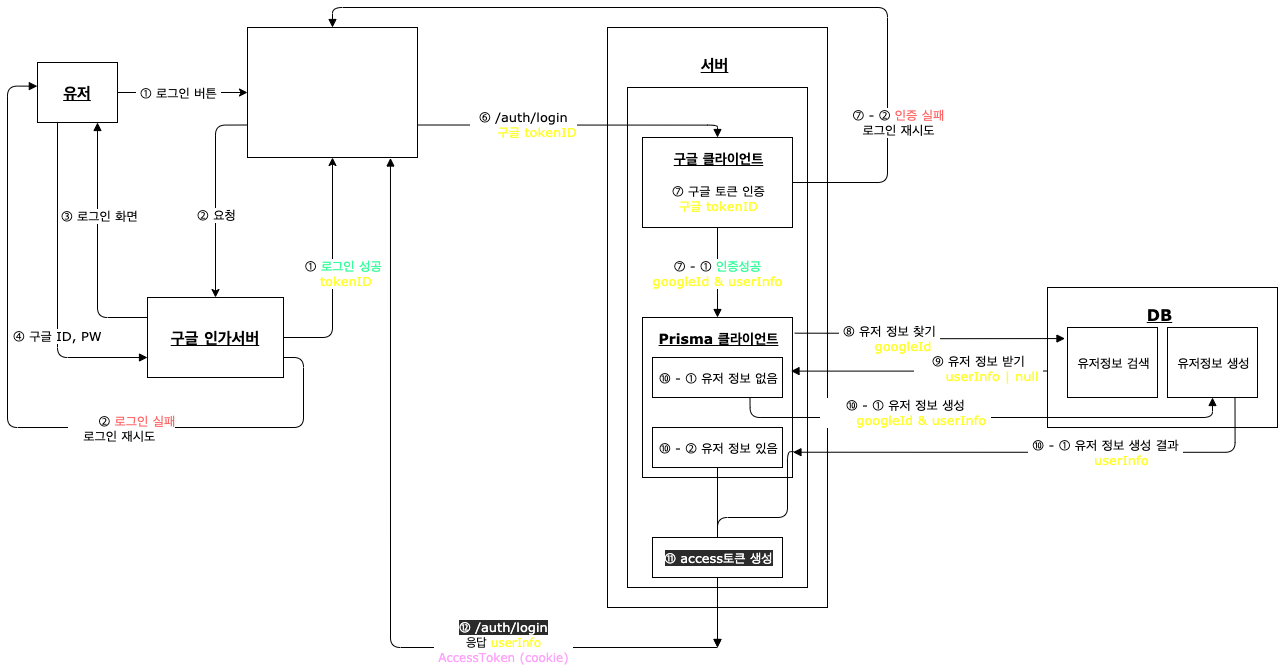

The diagram above was exported from draw.io. Its source (the exported page's mxGraphModel, read from the mxfile embedded in the PNG):
<mxGraphModel dx="1500" dy="1350" grid="1" gridSize="10" guides="1" tooltips="1" connect="1" arrows="1" fold="1" page="1" pageScale="1" pageWidth="827" pageHeight="1169" math="0" shadow="0">
  <root>
    <mxCell id="0" />
    <mxCell id="1" parent="0" />
    <mxCell id="21" value="" style="whiteSpace=wrap;html=1;strokeWidth=1;perimeterSpacing=0;rounded=0;align=center;fontFamily=Verdana;" vertex="1" parent="1">
      <mxGeometry x="620" y="120" width="220" height="580" as="geometry" />
    </mxCell>
    <mxCell id="4" style="edgeStyle=orthogonalEdgeStyle;rounded=0;orthogonalLoop=1;jettySize=auto;html=1;exitX=1;exitY=0.5;exitDx=0;exitDy=0;entryX=0;entryY=0.5;entryDx=0;entryDy=0;fontFamily=Verdana;" edge="1" parent="1" source="2" target="3">
      <mxGeometry relative="1" as="geometry">
        <mxPoint x="260" y="210" as="targetPoint" />
        <Array as="points">
          <mxPoint x="130" y="185" />
        </Array>
      </mxGeometry>
    </mxCell>
    <mxCell id="7" value="&lt;font style=&quot;font-size: 13px&quot;&gt;&amp;nbsp;① 로그인 버튼&amp;nbsp;&lt;/font&gt;" style="edgeLabel;html=1;align=center;verticalAlign=middle;resizable=0;points=[];fontFamily=Verdana;" vertex="1" connectable="0" parent="4">
      <mxGeometry x="0.3872" y="2" relative="1" as="geometry">
        <mxPoint x="-30" y="2" as="offset" />
      </mxGeometry>
    </mxCell>
    <mxCell id="17" style="edgeStyle=orthogonalEdgeStyle;curved=0;rounded=1;sketch=0;orthogonalLoop=1;jettySize=auto;html=1;exitX=0.25;exitY=1;exitDx=0;exitDy=0;entryX=0;entryY=0.75;entryDx=0;entryDy=0;endArrow=block;endFill=1;fontFamily=Verdana;" edge="1" parent="1" source="2" target="10">
      <mxGeometry relative="1" as="geometry" />
    </mxCell>
    <mxCell id="18" value="&lt;font style=&quot;font-size: 13px&quot;&gt;④ 구글 ID, PW&lt;/font&gt;" style="edgeLabel;html=1;align=center;verticalAlign=middle;resizable=0;points=[];fontFamily=Verdana;" vertex="1" connectable="0" parent="17">
      <mxGeometry x="0.3198" y="-1" relative="1" as="geometry">
        <mxPoint y="-1" as="offset" />
      </mxGeometry>
    </mxCell>
    <mxCell id="2" value="&lt;b&gt;&lt;font style=&quot;font-size: 16px&quot;&gt;&lt;u&gt;유저&lt;/u&gt;&lt;/font&gt;&lt;/b&gt;" style="whiteSpace=wrap;html=1;strokeWidth=1;perimeterSpacing=0;rounded=0;fontFamily=Verdana;" vertex="1" parent="1">
      <mxGeometry x="50" y="155" width="80" height="60" as="geometry" />
    </mxCell>
    <mxCell id="3" value="&lt;span style=&quot;font-size: 16px&quot;&gt;&lt;b&gt;&lt;font color=&quot;#ffffff&quot;&gt;&lt;u&gt;클라이언트&lt;/u&gt;&lt;/font&gt;&lt;/b&gt;&lt;/span&gt;" style="whiteSpace=wrap;html=1;strokeWidth=1;perimeterSpacing=0;rounded=0;align=center;fontFamily=Verdana;" vertex="1" parent="1">
      <mxGeometry x="260" y="120" width="170" height="130" as="geometry" />
    </mxCell>
    <mxCell id="8" style="edgeStyle=orthogonalEdgeStyle;curved=0;rounded=1;sketch=0;orthogonalLoop=1;jettySize=auto;html=1;entryX=0.5;entryY=0;entryDx=0;entryDy=0;exitX=0;exitY=0.75;exitDx=0;exitDy=0;fontFamily=Verdana;" edge="1" parent="1" source="3" target="10">
      <mxGeometry relative="1" as="geometry">
        <mxPoint x="345" y="310" as="targetPoint" />
        <Array as="points">
          <mxPoint x="228" y="218" />
        </Array>
      </mxGeometry>
    </mxCell>
    <mxCell id="11" value="&lt;font style=&quot;font-size: 13px&quot;&gt;② 요청&lt;/font&gt;" style="edgeLabel;html=1;align=center;verticalAlign=middle;resizable=0;points=[];fontFamily=Verdana;" vertex="1" connectable="0" parent="8">
      <mxGeometry x="0.5627" y="-3" relative="1" as="geometry">
        <mxPoint x="3" y="-39" as="offset" />
      </mxGeometry>
    </mxCell>
    <mxCell id="15" style="edgeStyle=orthogonalEdgeStyle;curved=0;rounded=1;sketch=0;orthogonalLoop=1;jettySize=auto;html=1;exitX=0;exitY=0.25;exitDx=0;exitDy=0;entryX=0.75;entryY=1;entryDx=0;entryDy=0;endArrow=block;endFill=1;fontFamily=Verdana;" edge="1" parent="1" source="10" target="2">
      <mxGeometry relative="1" as="geometry" />
    </mxCell>
    <mxCell id="16" value="&lt;font style=&quot;font-size: 13px&quot;&gt;③ 로그인 화면&lt;/font&gt;" style="edgeLabel;html=1;align=center;verticalAlign=middle;resizable=0;points=[];fontFamily=Verdana;" vertex="1" connectable="0" parent="15">
      <mxGeometry x="0.2345" y="-1" relative="1" as="geometry">
        <mxPoint as="offset" />
      </mxGeometry>
    </mxCell>
    <mxCell id="19" style="edgeStyle=orthogonalEdgeStyle;curved=0;rounded=1;sketch=0;orthogonalLoop=1;jettySize=auto;html=1;exitX=1;exitY=0.5;exitDx=0;exitDy=0;entryX=0.5;entryY=1;entryDx=0;entryDy=0;fontFamily=Verdana;" edge="1" parent="1" source="10" target="3">
      <mxGeometry relative="1" as="geometry" />
    </mxCell>
    <mxCell id="20" value="&lt;font style=&quot;font-size: 13px&quot;&gt;&lt;font color=&quot;#ffffff&quot;&gt;⑤ -&amp;nbsp;&lt;/font&gt;① &lt;font color=&quot;#33ff99&quot;&gt;로그인 성공&lt;/font&gt;&amp;nbsp;&lt;br&gt;&lt;font color=&quot;#ffffff&quot;&gt;응답&lt;/font&gt;&lt;font color=&quot;#ffff33&quot;&gt; tokenID&lt;/font&gt;&lt;/font&gt;" style="edgeLabel;html=1;align=center;verticalAlign=middle;resizable=0;points=[];fontFamily=Verdana;" vertex="1" connectable="0" parent="19">
      <mxGeometry x="0.003" y="2" relative="1" as="geometry">
        <mxPoint x="1" as="offset" />
      </mxGeometry>
    </mxCell>
    <mxCell id="29" style="edgeStyle=orthogonalEdgeStyle;curved=0;rounded=1;sketch=0;orthogonalLoop=1;jettySize=auto;html=1;exitX=1;exitY=0.75;exitDx=0;exitDy=0;entryX=-0.002;entryY=0.394;entryDx=0;entryDy=0;entryPerimeter=0;endArrow=block;endFill=1;fontFamily=Verdana;" edge="1" parent="1" source="10" target="2">
      <mxGeometry relative="1" as="geometry">
        <Array as="points">
          <mxPoint x="316" y="450" />
          <mxPoint x="316" y="520" />
          <mxPoint x="20" y="520" />
          <mxPoint x="20" y="179" />
        </Array>
      </mxGeometry>
    </mxCell>
    <mxCell id="10" value="&lt;span style=&quot;font-size: 16px&quot;&gt;&lt;b&gt;&lt;u&gt;구글 인가서버&lt;/u&gt;&lt;/b&gt;&lt;/span&gt;" style="whiteSpace=wrap;html=1;strokeWidth=1;perimeterSpacing=0;rounded=0;align=center;fontFamily=Verdana;" vertex="1" parent="1">
      <mxGeometry x="160" y="390" width="136" height="80" as="geometry" />
    </mxCell>
    <mxCell id="25" value="&lt;b&gt;&lt;font style=&quot;font-size: 16px&quot;&gt;&lt;u&gt;서버&lt;/u&gt;&lt;/font&gt;&lt;/b&gt;" style="edgeLabel;html=1;align=center;verticalAlign=middle;resizable=0;points=[];fontFamily=Verdana;" vertex="1" connectable="0" parent="1">
      <mxGeometry x="730" y="170" as="geometry">
        <mxPoint x="-4" y="-14" as="offset" />
      </mxGeometry>
    </mxCell>
    <mxCell id="28" value="&lt;span style=&quot;color: rgb(240, 240, 240); font-size: 13px; font-style: normal; font-weight: 400; letter-spacing: normal; text-align: center; text-indent: 0px; text-transform: none; word-spacing: 0px; background-color: rgb(42, 42, 42); display: inline; float: none;&quot;&gt;&lt;br&gt;&lt;br&gt;&lt;br&gt;&lt;br&gt;&lt;br&gt;&lt;br&gt;&lt;/span&gt;" style="whiteSpace=wrap;html=1;strokeWidth=1;perimeterSpacing=0;rounded=0;align=center;fontFamily=Verdana;" vertex="1" parent="1">
      <mxGeometry x="640" y="180" width="180" height="500" as="geometry" />
    </mxCell>
    <mxCell id="30" value="&lt;font style=&quot;font-size: 13px&quot;&gt;&lt;font color=&quot;#ffffff&quot;&gt;&amp;nbsp;⑤ -&amp;nbsp;&lt;/font&gt;② &lt;font color=&quot;#ff6666&quot;&gt;로그인 실패&lt;br&gt;&lt;/font&gt;로그인 재시도&amp;nbsp;&lt;br&gt;&lt;/font&gt;" style="edgeLabel;html=1;align=center;verticalAlign=middle;resizable=0;points=[];fontFamily=Verdana;" vertex="1" connectable="0" parent="1">
      <mxGeometry x="130" y="520" as="geometry">
        <mxPoint x="3" as="offset" />
      </mxGeometry>
    </mxCell>
    <mxCell id="33" value="&lt;font color=&quot;#ffffff&quot; style=&quot;font-size: 15px&quot;&gt;&lt;b&gt;&lt;u&gt;API /auth/login&lt;/u&gt;&lt;/b&gt;&lt;/font&gt;" style="edgeLabel;html=1;align=center;verticalAlign=middle;resizable=0;points=[];fontFamily=Verdana;" vertex="1" connectable="0" parent="1">
      <mxGeometry x="730" y="200" as="geometry" />
    </mxCell>
    <mxCell id="36" style="edgeStyle=orthogonalEdgeStyle;curved=0;rounded=1;sketch=0;orthogonalLoop=1;jettySize=auto;html=1;exitX=1;exitY=0.5;exitDx=0;exitDy=0;entryX=0.5;entryY=0;entryDx=0;entryDy=0;endArrow=block;endFill=1;fontFamily=Verdana;" edge="1" parent="1" source="35" target="3">
      <mxGeometry relative="1" as="geometry">
        <Array as="points">
          <mxPoint x="900" y="275" />
          <mxPoint x="900" y="100" />
          <mxPoint x="345" y="100" />
        </Array>
      </mxGeometry>
    </mxCell>
    <mxCell id="37" value="&lt;span style=&quot;font-size: 13px&quot;&gt;⑦ -&amp;nbsp;&lt;/span&gt;&lt;span style=&quot;font-size: 13px&quot;&gt;② &lt;font color=&quot;#ff6666&quot;&gt;인증 실패&lt;/font&gt;&lt;br&gt;로그인 재시도&lt;br&gt;&lt;/span&gt;" style="edgeLabel;html=1;align=center;verticalAlign=middle;resizable=0;points=[];fontFamily=Verdana;" vertex="1" connectable="0" parent="36">
      <mxGeometry x="-0.7237" y="1" relative="1" as="geometry">
        <mxPoint x="11" y="-40" as="offset" />
      </mxGeometry>
    </mxCell>
    <mxCell id="43" value="&lt;span style=&quot;font-size: 13px&quot;&gt;⑦ -&amp;nbsp;&lt;/span&gt;&lt;span style=&quot;font-size: 13px&quot;&gt;① &lt;font color=&quot;#33ff99&quot;&gt;인증성공&lt;/font&gt;&lt;br&gt;&lt;font color=&quot;#ffff33&quot;&gt;googleId &amp;amp; userInfo&lt;/font&gt;&lt;br&gt;&lt;/span&gt;" style="edgeStyle=orthogonalEdgeStyle;curved=0;rounded=1;sketch=0;orthogonalLoop=1;jettySize=auto;html=1;exitX=0.5;exitY=1;exitDx=0;exitDy=0;entryX=0.5;entryY=0;entryDx=0;entryDy=0;endArrow=block;endFill=1;fontFamily=Verdana;" edge="1" parent="1" source="35" target="39">
      <mxGeometry relative="1" as="geometry" />
    </mxCell>
    <mxCell id="35" value="&lt;span style=&quot;color: rgb(240, 240, 240); font-size: 13px; font-style: normal; font-weight: 400; letter-spacing: normal; text-align: center; text-indent: 0px; text-transform: none; word-spacing: 0px; background-color: rgb(42, 42, 42); display: inline; float: none;&quot;&gt;&lt;br&gt;&lt;br&gt;&lt;br&gt;&lt;br&gt;&lt;br&gt;&lt;br&gt;&lt;/span&gt;" style="whiteSpace=wrap;html=1;strokeWidth=1;perimeterSpacing=0;rounded=0;align=center;fontFamily=Verdana;" vertex="1" parent="1">
      <mxGeometry x="655" y="230" width="150" height="90" as="geometry" />
    </mxCell>
    <mxCell id="34" value="&lt;font style=&quot;font-size: 13px&quot;&gt;⑦ 구글 토큰 인증&lt;br&gt;&lt;span style=&quot;color: rgb(255 , 255 , 51)&quot;&gt;구글 tokenID&lt;/span&gt;&lt;br&gt;&lt;/font&gt;" style="edgeLabel;html=1;align=center;verticalAlign=middle;resizable=0;points=[];fontFamily=Verdana;" vertex="1" connectable="0" parent="1">
      <mxGeometry x="730" y="290" as="geometry" />
    </mxCell>
    <mxCell id="38" value="&lt;font&gt;&lt;b&gt;&lt;font style=&quot;font-size: 14px&quot;&gt;&lt;u&gt;구글 클라이언트&lt;/u&gt;&lt;/font&gt;&lt;/b&gt;&lt;br&gt;&lt;/font&gt;" style="edgeLabel;html=1;align=center;verticalAlign=middle;resizable=0;points=[];fontFamily=Verdana;" vertex="1" connectable="0" parent="1">
      <mxGeometry x="730" y="250" as="geometry" />
    </mxCell>
    <mxCell id="32" style="edgeStyle=orthogonalEdgeStyle;curved=0;rounded=1;sketch=0;orthogonalLoop=1;jettySize=auto;html=1;exitX=1;exitY=0.75;exitDx=0;exitDy=0;endArrow=block;endFill=1;fontFamily=Verdana;" edge="1" parent="1" source="3" target="35">
      <mxGeometry relative="1" as="geometry">
        <Array as="points">
          <mxPoint x="730" y="218" />
        </Array>
      </mxGeometry>
    </mxCell>
    <mxCell id="39" value="&lt;span style=&quot;color: rgb(240, 240, 240); font-size: 13px; font-style: normal; font-weight: 400; letter-spacing: normal; text-align: center; text-indent: 0px; text-transform: none; word-spacing: 0px; background-color: rgb(42, 42, 42); display: inline; float: none;&quot;&gt;&lt;br&gt;&lt;br&gt;&lt;br&gt;&lt;br&gt;&lt;br&gt;&lt;br&gt;&lt;/span&gt;" style="whiteSpace=wrap;html=1;strokeWidth=1;perimeterSpacing=0;rounded=0;align=center;fontFamily=Verdana;" vertex="1" parent="1">
      <mxGeometry x="655" y="410" width="150" height="160" as="geometry" />
    </mxCell>
    <mxCell id="40" value="&lt;font&gt;&lt;b&gt;&lt;font style=&quot;font-size: 14px&quot;&gt;&lt;u&gt;Prisma 클라이언트&lt;/u&gt;&lt;/font&gt;&lt;/b&gt;&lt;br&gt;&lt;/font&gt;" style="edgeLabel;html=1;align=center;verticalAlign=middle;resizable=0;points=[];fontFamily=Verdana;" vertex="1" connectable="0" parent="1">
      <mxGeometry x="730" y="430" as="geometry" />
    </mxCell>
    <mxCell id="31" value="&lt;font style=&quot;font-size: 13px&quot;&gt;⑥ /auth/login&lt;br&gt;&lt;font style=&quot;font-size: 13px&quot; color=&quot;#ffffff&quot;&gt;요청&lt;/font&gt;&lt;font color=&quot;#ffff33&quot; style=&quot;font-size: 13px&quot;&gt; 구글 tokenID&lt;/font&gt;&lt;/font&gt;" style="edgeLabel;html=1;align=center;verticalAlign=middle;resizable=0;points=[];fontFamily=Verdana;" vertex="1" connectable="0" parent="1">
      <mxGeometry x="549.9994013454279" y="110.00235522111734" as="geometry">
        <mxPoint x="-15" y="106" as="offset" />
      </mxGeometry>
    </mxCell>
    <mxCell id="50" style="edgeStyle=orthogonalEdgeStyle;curved=0;rounded=1;sketch=0;orthogonalLoop=1;jettySize=auto;html=1;exitX=0.017;exitY=0.621;exitDx=0;exitDy=0;entryX=0.99;entryY=0.335;entryDx=0;entryDy=0;endArrow=block;endFill=1;exitPerimeter=0;entryPerimeter=0;fontFamily=Verdana;" edge="1" parent="1" source="58" target="39">
      <mxGeometry relative="1" as="geometry" />
    </mxCell>
    <mxCell id="45" value="" style="whiteSpace=wrap;html=1;strokeWidth=1;perimeterSpacing=0;rounded=0;align=center;fontFamily=Verdana;" vertex="1" parent="1">
      <mxGeometry x="1060" y="380" width="230" height="140" as="geometry" />
    </mxCell>
    <mxCell id="46" value="&lt;b&gt;&lt;font style=&quot;font-size: 16px&quot;&gt;&lt;u&gt;DB&lt;/u&gt;&lt;/font&gt;&lt;/b&gt;" style="edgeLabel;html=1;align=center;verticalAlign=middle;resizable=0;points=[];fontFamily=Verdana;" vertex="1" connectable="0" parent="1">
      <mxGeometry x="1175" y="420" as="geometry">
        <mxPoint x="-4" y="-14" as="offset" />
      </mxGeometry>
    </mxCell>
    <mxCell id="51" value="&lt;font style=&quot;font-size: 13px&quot;&gt;&amp;nbsp;⑨ 유저 정보 받기&amp;nbsp;&lt;br&gt;&lt;font style=&quot;font-size: 13px&quot; color=&quot;#ffffff&quot;&gt;&amp;nbsp;응답&lt;/font&gt;&lt;font color=&quot;#ffff33&quot; style=&quot;font-size: 13px&quot;&gt;&amp;nbsp;userInfo | null&amp;nbsp;&lt;/font&gt;&lt;/font&gt;" style="edgeLabel;html=1;align=center;verticalAlign=middle;resizable=0;points=[];fontFamily=Verdana;" vertex="1" connectable="0" parent="1">
      <mxGeometry x="990" y="460" as="geometry" />
    </mxCell>
    <mxCell id="54" style="edgeStyle=orthogonalEdgeStyle;curved=0;rounded=1;sketch=0;orthogonalLoop=1;jettySize=auto;html=1;exitX=0.75;exitY=1;exitDx=0;exitDy=0;endArrow=block;endFill=1;entryX=0.5;entryY=1;entryDx=0;entryDy=0;fontFamily=Verdana;" edge="1" parent="1" source="53" target="55">
      <mxGeometry relative="1" as="geometry">
        <mxPoint x="1260" y="550" as="targetPoint" />
        <Array as="points">
          <mxPoint x="763" y="510" />
          <mxPoint x="1225" y="510" />
        </Array>
      </mxGeometry>
    </mxCell>
    <mxCell id="53" value="&lt;span style=&quot;color: rgb(240, 240, 240); font-size: 13px; font-style: normal; font-weight: 400; letter-spacing: normal; text-align: center; text-indent: 0px; text-transform: none; word-spacing: 0px; background-color: rgb(42, 42, 42); display: inline; float: none;&quot;&gt;&lt;br&gt;&lt;br&gt;&lt;br&gt;&lt;br&gt;&lt;br&gt;&lt;br&gt;&lt;/span&gt;" style="whiteSpace=wrap;html=1;strokeWidth=1;perimeterSpacing=0;rounded=0;align=center;fontFamily=Verdana;" vertex="1" parent="1">
      <mxGeometry x="665" y="450" width="130" height="40" as="geometry" />
    </mxCell>
    <mxCell id="52" value="&lt;font style=&quot;font-size: 13px&quot;&gt;&amp;nbsp;⑩ - ① 유저 정보 없음&amp;nbsp;&lt;br&gt;&lt;/font&gt;" style="edgeLabel;html=1;align=center;verticalAlign=middle;resizable=0;points=[];fontFamily=Verdana;" vertex="1" connectable="0" parent="1">
      <mxGeometry x="730" y="470" as="geometry" />
    </mxCell>
    <mxCell id="60" style="edgeStyle=orthogonalEdgeStyle;curved=0;rounded=1;sketch=0;orthogonalLoop=1;jettySize=auto;html=1;exitX=0.75;exitY=1;exitDx=0;exitDy=0;entryX=1.003;entryY=0.842;entryDx=0;entryDy=0;endArrow=block;endFill=1;entryPerimeter=0;fontFamily=Verdana;" edge="1" parent="1" source="55" target="39">
      <mxGeometry relative="1" as="geometry" />
    </mxCell>
    <mxCell id="55" value="" style="whiteSpace=wrap;html=1;strokeWidth=1;perimeterSpacing=0;rounded=0;align=center;fontFamily=Verdana;" vertex="1" parent="1">
      <mxGeometry x="1180" y="420" width="90" height="70" as="geometry" />
    </mxCell>
    <mxCell id="56" value="&lt;span style=&quot;font-size: 13px&quot;&gt;유저정보 생성&lt;/span&gt;" style="edgeLabel;html=1;align=center;verticalAlign=middle;resizable=0;points=[];fontFamily=Verdana;" vertex="1" connectable="0" parent="1">
      <mxGeometry x="1225.0004660395737" y="455.0006572227001" as="geometry" />
    </mxCell>
    <mxCell id="57" value="&lt;font style=&quot;font-size: 13px&quot;&gt;&amp;nbsp;⑩ - ① 유저 정보 생성&amp;nbsp;&lt;br&gt;&lt;font style=&quot;font-size: 13px&quot; color=&quot;#ffffff&quot;&gt;&amp;nbsp;요청&lt;/font&gt;&lt;font color=&quot;#ffff33&quot; style=&quot;font-size: 13px&quot;&gt;&amp;nbsp;&amp;nbsp;&lt;/font&gt;&lt;/font&gt;&lt;font color=&quot;#ffff33&quot; style=&quot;font-size: 13px&quot;&gt;googleId &amp;amp; userInfo&amp;nbsp;&lt;/font&gt;" style="edgeLabel;html=1;align=center;verticalAlign=middle;resizable=0;points=[];fontFamily=Verdana;" vertex="1" connectable="0" parent="1">
      <mxGeometry x="920" y="510" as="geometry">
        <mxPoint x="-3" y="-6" as="offset" />
      </mxGeometry>
    </mxCell>
    <mxCell id="58" value="" style="whiteSpace=wrap;html=1;strokeWidth=1;perimeterSpacing=0;rounded=0;align=center;fontFamily=Verdana;" vertex="1" parent="1">
      <mxGeometry x="1080" y="420" width="90" height="70" as="geometry" />
    </mxCell>
    <mxCell id="59" value="&lt;span style=&quot;font-size: 13px&quot;&gt;유저정보 검색&lt;/span&gt;" style="edgeLabel;html=1;align=center;verticalAlign=middle;resizable=0;points=[];fontFamily=Verdana;" vertex="1" connectable="0" parent="1">
      <mxGeometry x="1125.0004660395737" y="455.0006572227001" as="geometry" />
    </mxCell>
    <mxCell id="47" style="edgeStyle=orthogonalEdgeStyle;curved=0;rounded=1;sketch=0;orthogonalLoop=1;jettySize=auto;html=1;exitX=1.015;exitY=0.098;exitDx=0;exitDy=0;endArrow=block;endFill=1;entryX=-0.028;entryY=0.158;entryDx=0;entryDy=0;exitPerimeter=0;entryPerimeter=0;fontFamily=Verdana;" edge="1" parent="1" source="39" target="58">
      <mxGeometry relative="1" as="geometry">
        <mxPoint x="1060" y="430" as="targetPoint" />
      </mxGeometry>
    </mxCell>
    <mxCell id="49" value="&lt;font style=&quot;font-size: 13px&quot;&gt;&amp;nbsp;⑧ 유저 정보 찾기&amp;nbsp;&lt;br&gt;&lt;font style=&quot;font-size: 13px&quot; color=&quot;#ffffff&quot;&gt;요청&lt;/font&gt;&lt;font color=&quot;#ffff33&quot; style=&quot;font-size: 13px&quot;&gt; googleId&lt;/font&gt;&lt;/font&gt;" style="edgeLabel;html=1;align=center;verticalAlign=middle;resizable=0;points=[];fontFamily=Verdana;" vertex="1" connectable="0" parent="47">
      <mxGeometry x="-0.0265" y="-2" relative="1" as="geometry">
        <mxPoint x="-40.7" y="2.33" as="offset" />
      </mxGeometry>
    </mxCell>
    <mxCell id="61" value="&lt;font style=&quot;font-size: 13px&quot;&gt;&amp;nbsp;⑩ - ① 유저 정보 생성 결과&amp;nbsp;&lt;br&gt;&lt;font style=&quot;font-size: 13px&quot; color=&quot;#ffffff&quot;&gt;&amp;nbsp;응답&lt;/font&gt;&lt;font color=&quot;#ffff33&quot; style=&quot;font-size: 13px&quot;&gt;&amp;nbsp;&amp;nbsp;&lt;/font&gt;&lt;/font&gt;&lt;font color=&quot;#ffff33&quot; style=&quot;font-size: 13px&quot;&gt;userInfo&amp;nbsp;&lt;/font&gt;" style="edgeLabel;html=1;align=center;verticalAlign=middle;resizable=0;points=[];fontFamily=Verdana;" vertex="1" connectable="0" parent="1">
      <mxGeometry x="1120" y="550" as="geometry">
        <mxPoint x="-3" y="-6" as="offset" />
      </mxGeometry>
    </mxCell>
    <mxCell id="63" value="&lt;span style=&quot;color: rgb(240, 240, 240); font-size: 13px; font-style: normal; font-weight: 400; letter-spacing: normal; text-align: center; text-indent: 0px; text-transform: none; word-spacing: 0px; background-color: rgb(42, 42, 42); display: inline; float: none;&quot;&gt;&lt;br&gt;&lt;br&gt;&lt;br&gt;&lt;br&gt;&lt;br&gt;&lt;br&gt;&lt;/span&gt;" style="whiteSpace=wrap;html=1;strokeWidth=1;perimeterSpacing=0;rounded=0;align=center;fontFamily=Verdana;" vertex="1" parent="1">
      <mxGeometry x="665" y="520" width="130" height="40" as="geometry" />
    </mxCell>
    <mxCell id="64" value="&lt;font style=&quot;font-size: 13px&quot;&gt;&amp;nbsp;⑩ - ② 유저 정보 있음&amp;nbsp;&lt;br&gt;&lt;/font&gt;" style="edgeLabel;html=1;align=center;verticalAlign=middle;resizable=0;points=[];fontFamily=Verdana;" vertex="1" connectable="0" parent="1">
      <mxGeometry x="730" y="540" as="geometry" />
    </mxCell>
    <mxCell id="66" style="edgeStyle=orthogonalEdgeStyle;curved=0;rounded=1;sketch=0;orthogonalLoop=1;jettySize=auto;html=1;exitX=1.008;exitY=0.838;exitDx=0;exitDy=0;endArrow=block;endFill=1;exitPerimeter=0;fontFamily=Verdana;" edge="1" parent="1" source="39">
      <mxGeometry relative="1" as="geometry">
        <mxPoint x="1141.03" y="610" as="sourcePoint" />
        <mxPoint x="730" y="740" as="targetPoint" />
        <Array as="points">
          <mxPoint x="800" y="544" />
          <mxPoint x="800" y="610" />
          <mxPoint x="730" y="610" />
          <mxPoint x="730" y="650" />
        </Array>
      </mxGeometry>
    </mxCell>
    <mxCell id="67" style="edgeStyle=orthogonalEdgeStyle;curved=0;rounded=1;sketch=0;orthogonalLoop=1;jettySize=auto;html=1;exitX=0.5;exitY=1;exitDx=0;exitDy=0;endArrow=block;endFill=1;fontFamily=Verdana;" edge="1" parent="1" source="63">
      <mxGeometry relative="1" as="geometry">
        <mxPoint x="816.2" y="554.0799999999999" as="sourcePoint" />
        <mxPoint x="730" y="740" as="targetPoint" />
        <Array as="points">
          <mxPoint x="730" y="680" />
          <mxPoint x="730" y="680" />
        </Array>
      </mxGeometry>
    </mxCell>
    <mxCell id="68" value="&lt;span style=&quot;color: rgb(240, 240, 240); font-size: 13px; font-style: normal; font-weight: 400; letter-spacing: normal; text-align: center; text-indent: 0px; text-transform: none; word-spacing: 0px; background-color: rgb(42, 42, 42); display: inline; float: none;&quot;&gt;&lt;br&gt;&lt;br&gt;&lt;br&gt;&lt;br&gt;&lt;br&gt;&lt;br&gt;&lt;/span&gt;" style="whiteSpace=wrap;html=1;strokeWidth=1;perimeterSpacing=0;rounded=0;align=center;fontFamily=Verdana;" vertex="1" parent="1">
      <mxGeometry x="665" y="630" width="130" height="40" as="geometry" />
    </mxCell>
    <mxCell id="69" value="&lt;font style=&quot;font-size: 13px&quot;&gt;&lt;font color=&quot;#ffffff&quot; style=&quot;font-size: 13px&quot;&gt;&amp;nbsp;&lt;span style=&quot;background-color: rgb(43, 43, 43);&quot;&gt;⑪ access토큰 생성&lt;/span&gt;&amp;nbsp;&lt;/font&gt;&lt;br&gt;&lt;/font&gt;" style="edgeLabel;html=1;align=center;verticalAlign=middle;resizable=0;points=[];fontFamily=Verdana;" vertex="1" connectable="0" parent="1">
      <mxGeometry x="730" y="650" as="geometry" />
    </mxCell>
    <mxCell id="72" style="edgeStyle=orthogonalEdgeStyle;curved=0;rounded=1;sketch=0;orthogonalLoop=1;jettySize=auto;html=1;endArrow=block;endFill=1;entryX=0.841;entryY=1.004;entryDx=0;entryDy=0;entryPerimeter=0;fontFamily=Verdana;" edge="1" parent="1" target="3">
      <mxGeometry relative="1" as="geometry">
        <mxPoint x="730" y="740" as="sourcePoint" />
        <mxPoint x="400" y="540" as="targetPoint" />
      </mxGeometry>
    </mxCell>
    <mxCell id="71" value="&lt;font style=&quot;font-size: 13px&quot;&gt;&lt;span style=&quot;font-size: 12px; background-color: rgb(43, 43, 43);&quot;&gt;&lt;font color=&quot;#ffffff&quot; style=&quot;font-size: 13px&quot;&gt;⑫ /auth/login&lt;/font&gt;&lt;br&gt;&lt;/span&gt;&lt;span style=&quot;font-size: 12px;&quot;&gt;응답 &lt;font color=&quot;#ffff33&quot;&gt;userInfo&lt;/font&gt;&lt;/span&gt;&lt;br style=&quot;font-size: 12px;&quot;&gt;&lt;span style=&quot;font-size: 12px;&quot;&gt;&lt;font color=&quot;#ffa3fc&quot;&gt;&amp;nbsp;AccessToken (cookie)&amp;nbsp;&lt;/font&gt;&lt;/span&gt;&lt;br&gt;&lt;/font&gt;" style="edgeLabel;html=1;align=center;verticalAlign=middle;resizable=0;points=[];fontFamily=Verdana;" vertex="1" connectable="0" parent="1">
      <mxGeometry x="510" y="740" as="geometry">
        <mxPoint x="5" y="-6" as="offset" />
      </mxGeometry>
    </mxCell>
  </root>
</mxGraphModel>